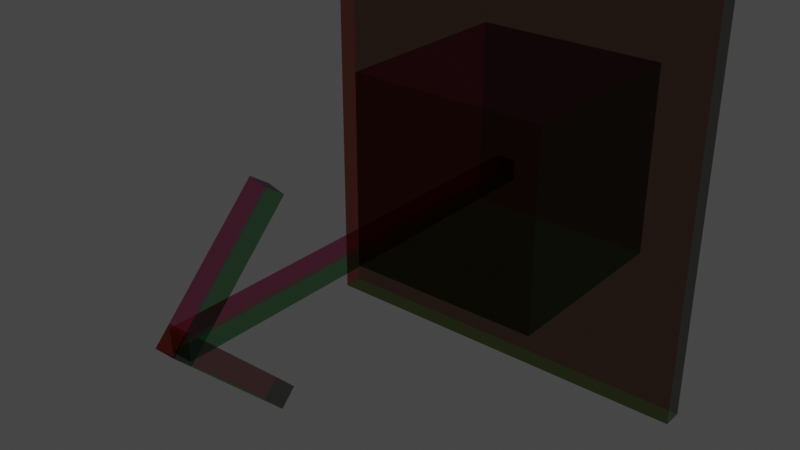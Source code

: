 # Source: CollisionWall.blend  (saved by Blender 5.2.44; exported with 4.5.12 LTS)
import bpy
from mathutils import Matrix  # noqa: F401  (used for matrix-valued properties, if any)

bpy.ops.wm.read_factory_settings(use_empty=True)
scene = bpy.context.scene
scene.name = 'Scene'

# ---- collections
col_cube01_nja = bpy.data.collections.new('cube01.nja'); scene.collection.children.link(col_cube01_nja)
col_arrow = bpy.data.collections.new('arrow'); scene.collection.children.link(col_arrow)

# ---- materials (node trees are filled in below, after node groups)
mat_cube01_nja_sa1mdl_0 = bpy.data.materials.new('cube01.nja.sa1mdl_0')
mat_cube01_nja_sa1mdl_0.surface_render_method = 'BLENDED'
mat_cube01_nja_sa1mdl_0.blend_method = 'BLEND'
mat_cube01_nja_sa1mdl_0.use_transparent_shadow = False
mat_cube01_nja_sa1mdl_0.preview_render_type = 'FLAT'
mat_cube01_nja_sa1mdl_0.diffuse_color = (0.7011, 0.3864, 0.7011, 0.3)
mat_cube01_nja_sa1mdl_0.roughness = 1.0
mat_cube01_nja_sa1mdl_1 = bpy.data.materials.new('cube01.nja.sa1mdl_1')
mat_cube01_nja_sa1mdl_1.surface_render_method = 'BLENDED'
mat_cube01_nja_sa1mdl_1.blend_method = 'BLEND'
mat_cube01_nja_sa1mdl_1.use_transparent_shadow = False
mat_cube01_nja_sa1mdl_1.preview_render_type = 'FLAT'
mat_cube01_nja_sa1mdl_1.diffuse_color = (0.6867, 0.4125, 0.1714, 0.3)
mat_cube01_nja_sa1mdl_1.roughness = 1.0
mat_cube01_nja_sa1mdl_2 = bpy.data.materials.new('cube01.nja.sa1mdl_2')
mat_cube01_nja_sa1mdl_2.surface_render_method = 'BLENDED'
mat_cube01_nja_sa1mdl_2.blend_method = 'BLEND'
mat_cube01_nja_sa1mdl_2.use_transparent_shadow = False
mat_cube01_nja_sa1mdl_2.preview_render_type = 'FLAT'
mat_cube01_nja_sa1mdl_2.diffuse_color = (0.6939, 0.6939, 0.3613, 0.3)
mat_cube01_nja_sa1mdl_2.roughness = 1.0
mat_cube01_nja_sa1mdl_3 = bpy.data.materials.new('cube01.nja.sa1mdl_3')
mat_cube01_nja_sa1mdl_3.surface_render_method = 'BLENDED'
mat_cube01_nja_sa1mdl_3.blend_method = 'BLEND'
mat_cube01_nja_sa1mdl_3.use_transparent_shadow = False
mat_cube01_nja_sa1mdl_3.preview_render_type = 'FLAT'
mat_cube01_nja_sa1mdl_3.diffuse_color = (0.3864, 0.3813, 0.7011, 0.3)
mat_cube01_nja_sa1mdl_3.roughness = 1.0
mat_cube01_nja_sa1mdl_4 = bpy.data.materials.new('cube01.nja.sa1mdl_4')
mat_cube01_nja_sa1mdl_4.surface_render_method = 'BLENDED'
mat_cube01_nja_sa1mdl_4.blend_method = 'BLEND'
mat_cube01_nja_sa1mdl_4.use_transparent_shadow = False
mat_cube01_nja_sa1mdl_4.preview_render_type = 'FLAT'
mat_cube01_nja_sa1mdl_4.diffuse_color = (0.3278, 0.7011, 0.7011, 0.3)
mat_cube01_nja_sa1mdl_4.roughness = 1.0
mat_cube01_nja_sa1mdl_5 = bpy.data.materials.new('cube01.nja.sa1mdl_5')
mat_cube01_nja_sa1mdl_5.surface_render_method = 'BLENDED'
mat_cube01_nja_sa1mdl_5.blend_method = 'BLEND'
mat_cube01_nja_sa1mdl_5.use_transparent_shadow = False
mat_cube01_nja_sa1mdl_5.preview_render_type = 'FLAT'
mat_cube01_nja_sa1mdl_5.diffuse_color = (1.0, 0.4793, 0.4852, 0.3)
mat_cube01_nja_sa1mdl_5.roughness = 1.0

# ---- node groups
ng_collisionwallnode = bpy.data.node_groups.new('CollisionWallNode', 'GeometryNodeTree')
_s = ng_collisionwallnode.interface.new_socket(name='Geometry', in_out='OUTPUT', socket_type='NodeSocketGeometry')
_s = ng_collisionwallnode.interface.new_socket(name='Geometry', in_out='INPUT', socket_type='NodeSocketGeometry')
ng_collisionwallnode.interface.new_panel('SET Object Properties')
_s = ng_collisionwallnode.interface.new_socket(name='BAMS X Rotation', in_out='INPUT', socket_type='NodeSocketInt')
_s.description = 'Uses real rotation.'
_s = ng_collisionwallnode.interface.new_socket(name='BAMS Y Rotation', in_out='INPUT', socket_type='NodeSocketInt')
_s.description = 'Uses real rotation.'
_s = ng_collisionwallnode.interface.new_socket(name='BAMS Z Rotation', in_out='INPUT', socket_type='NodeSocketInt')
_s.description = 'Uses real rotation.'
_s = ng_collisionwallnode.interface.new_socket(name='Scale X Property', in_out='INPUT', socket_type='NodeSocketFloat')
_s.description = 'X Scale.'
_s = ng_collisionwallnode.interface.new_socket(name='Scale Y Property', in_out='INPUT', socket_type='NodeSocketFloat')
_s.description = 'Y Scale. Z Scale in Blender.'
_s = ng_collisionwallnode.interface.new_socket(name='Scale Z Property', in_out='INPUT', socket_type='NodeSocketFloat')
_s.description = 'Unused.'
ng_collisionwallnode.interface.new_panel('Geometry Node Info')
_s = ng_collisionwallnode.interface.new_socket(name='Scale X Gizmo Position', in_out='INPUT', socket_type='NodeSocketFloat')
_s = ng_collisionwallnode.interface.new_socket(name='Scale Y Gizmo Position', in_out='INPUT', socket_type='NodeSocketFloat')
ng_collisionwallnode.is_modifier = True
# nodes of 'CollisionWallNode' reference scene objects; filled in after objects exist

# ---- material node trees
mat_cube01_nja_sa1mdl_0.use_nodes = True; mat_cube01_nja_sa1mdl_0.node_tree.nodes.clear()
_N = mat_cube01_nja_sa1mdl_0.node_tree.nodes; _L = mat_cube01_nja_sa1mdl_0.node_tree.links
n0 = _N.new('ShaderNodeOutputMaterial'); n0.name = 'SAIO Output'; n0.location = (720, 360)
n0.label = 'SAIO Output'
n1 = _N.new('ShaderNodeRGB'); n1.name = 'Color'; n1.location = (377, 342)
n1.outputs[0].default_value = (0.7011, 0.3864, 0.7011, 1.0)
n2 = _N.new('ShaderNodeBsdfTransparent'); n2.name = 'Transparent BSDF'; n2.location = (545, 343)
_L.new(n1.outputs[0], n2.inputs[0])
_L.new(n2.outputs[0], n0.inputs[0])
n0.is_active_output = True
mat_cube01_nja_sa1mdl_1.use_nodes = True; mat_cube01_nja_sa1mdl_1.node_tree.nodes.clear()
_N = mat_cube01_nja_sa1mdl_1.node_tree.nodes; _L = mat_cube01_nja_sa1mdl_1.node_tree.links
n0 = _N.new('ShaderNodeOutputMaterial'); n0.name = 'SAIO Output'; n0.location = (720, 360)
n0.label = 'SAIO Output'
n1 = _N.new('ShaderNodeRGB'); n1.name = 'Color'; n1.location = (352, 347)
n1.outputs[0].default_value = (0.6867, 0.4125, 0.1714, 1.0)
n2 = _N.new('ShaderNodeBsdfTransparent'); n2.name = 'Transparent BSDF'; n2.location = (520, 348)
_L.new(n1.outputs[0], n2.inputs[0])
_L.new(n2.outputs[0], n0.inputs[0])
n0.is_active_output = True
mat_cube01_nja_sa1mdl_2.use_nodes = True; mat_cube01_nja_sa1mdl_2.node_tree.nodes.clear()
_N = mat_cube01_nja_sa1mdl_2.node_tree.nodes; _L = mat_cube01_nja_sa1mdl_2.node_tree.links
n0 = _N.new('ShaderNodeOutputMaterial'); n0.name = 'SAIO Output'; n0.location = (720, 360)
n0.label = 'SAIO Output'
n1 = _N.new('ShaderNodeRGB'); n1.name = 'Color'; n1.location = (384, 340)
n1.outputs[0].default_value = (0.6939, 0.6939, 0.3613, 1.0)
n2 = _N.new('ShaderNodeBsdfTransparent'); n2.name = 'Transparent BSDF'; n2.location = (552, 341)
_L.new(n1.outputs[0], n2.inputs[0])
_L.new(n2.outputs[0], n0.inputs[0])
n0.is_active_output = True
mat_cube01_nja_sa1mdl_3.use_nodes = True; mat_cube01_nja_sa1mdl_3.node_tree.nodes.clear()
_N = mat_cube01_nja_sa1mdl_3.node_tree.nodes; _L = mat_cube01_nja_sa1mdl_3.node_tree.links
n0 = _N.new('ShaderNodeOutputMaterial'); n0.name = 'SAIO Output'; n0.location = (720, 360)
n0.label = 'SAIO Output'
n1 = _N.new('ShaderNodeRGB'); n1.name = 'Color'; n1.location = (354, 347)
n1.outputs[0].default_value = (0.3864, 0.3813, 0.7011, 1.0)
n2 = _N.new('ShaderNodeBsdfTransparent'); n2.name = 'Transparent BSDF'; n2.location = (522, 348)
_L.new(n1.outputs[0], n2.inputs[0])
_L.new(n2.outputs[0], n0.inputs[0])
n0.is_active_output = True
mat_cube01_nja_sa1mdl_4.use_nodes = True; mat_cube01_nja_sa1mdl_4.node_tree.nodes.clear()
_N = mat_cube01_nja_sa1mdl_4.node_tree.nodes; _L = mat_cube01_nja_sa1mdl_4.node_tree.links
n0 = _N.new('ShaderNodeOutputMaterial'); n0.name = 'SAIO Output'; n0.location = (720, 360)
n0.label = 'SAIO Output'
n1 = _N.new('ShaderNodeRGB'); n1.name = 'Color'; n1.location = (376, 341)
n1.outputs[0].default_value = (0.3278, 0.7011, 0.7011, 1.0)
n2 = _N.new('ShaderNodeBsdfTransparent'); n2.name = 'Transparent BSDF'; n2.location = (544, 343)
_L.new(n1.outputs[0], n2.inputs[0])
_L.new(n2.outputs[0], n0.inputs[0])
n0.is_active_output = True
mat_cube01_nja_sa1mdl_5.use_nodes = True; mat_cube01_nja_sa1mdl_5.node_tree.nodes.clear()
_N = mat_cube01_nja_sa1mdl_5.node_tree.nodes; _L = mat_cube01_nja_sa1mdl_5.node_tree.links
n0 = _N.new('ShaderNodeOutputMaterial'); n0.name = 'SAIO Output'; n0.location = (720, 360)
n0.label = 'SAIO Output'
n1 = _N.new('ShaderNodeRGB'); n1.name = 'Color'; n1.location = (390, 354)
n1.outputs[0].default_value = (1.0, 0.4793, 0.4852, 1.0)
n2 = _N.new('ShaderNodeBsdfTransparent'); n2.name = 'Transparent BSDF'; n2.location = (558, 355)
_L.new(n1.outputs[0], n2.inputs[0])
_L.new(n2.outputs[0], n0.inputs[0])
n0.is_active_output = True

# ---- world
world_world = bpy.data.worlds.new('World'); scene.world = world_world
world_world.use_nodes = True; world_world.node_tree.nodes.clear()
_N = world_world.node_tree.nodes; _L = world_world.node_tree.links
n0 = _N.new('ShaderNodeOutputWorld'); n0.name = 'World Output'; n0.location = (300, 300)
n1 = _N.new('ShaderNodeBackground'); n1.name = 'Background'; n1.location = (10, 300)
n1.inputs[0].default_value = (0.05088, 0.05088, 0.05088, 1.0)
_L.new(n1.outputs[0], n0.inputs[0])
n0.is_active_output = True
world_world.color = (0.05088, 0.05088, 0.05088)
world_world.use_sun_shadow = False
world_world.sun_shadow_jitter_overblur = 0.0

# ---- meshes
me_collisionwall = bpy.data.meshes.new('CollisionWall')
me_collisionwall.from_pydata([], [], [])
me_collisionwall.update()
me_attach_0050d788 = bpy.data.meshes.new('attach_0050D788')
me_attach_0050d788.from_pydata([(-5.0, 5.0, -5.0), (-5.0, -5.0, -5.0), (-5.0, 5.0, 5.0), (-5.0, -5.0, 5.0), (5.0, 5.0, -5.0), (5.0, -5.0, -5.0), (5.0, 5.0, 5.0), (5.0, -5.0, 5.0)], [], [(0, 1, 2), (2, 1, 3), (1, 5, 3), (3, 5, 7), (5, 4, 7), (7, 4, 6), (4, 0, 6), (6, 0, 2), (4, 5, 0), (0, 5, 1), (2, 3, 6), (6, 3, 7)])
me_attach_0050d788.polygons.foreach_set('use_smooth', [True] * 12)
me_attach_0050d788.polygons.foreach_set('material_index', [0, 0, 1, 1, 2, 2, 3, 3, 4, 4, 5, 5])
_uv = me_attach_0050d788.uv_layers.new(name='UV')
_uv.uv.foreach_set('vector', [0.0, 1.0, 0.0, 1.0, 0.0, 1.0, 0.0, 1.0, 0.0, 1.0, 0.0, 1.0, 0.0, 1.0, 0.0, 1.0, 0.0, 1.0, 0.0, 1.0, 0.0, 1.0, 0.0, 1.0, 0.0, 1.0, 0.0, 1.0, 0.0, 1.0, 0.0, 1.0, 0.0, 1.0, 0.0, 1.0, 0.0, 1.0, 0.0, 1.0, 0.0, 1.0, 0.0, 1.0, 0.0, 1.0, 0.0, 1.0, 0.0, 1.0, 0.0, 1.0, 0.0, 1.0, 0.0, 1.0, 0.0, 1.0, 0.0, 1.0, 0.0, 1.0, 0.0, 1.0, 0.0, 1.0, 0.0, 1.0, 0.0, 1.0, 0.0, 1.0])
me_attach_0050d788.materials.append(mat_cube01_nja_sa1mdl_0)
me_attach_0050d788.materials.append(mat_cube01_nja_sa1mdl_1)
me_attach_0050d788.materials.append(mat_cube01_nja_sa1mdl_2)
me_attach_0050d788.materials.append(mat_cube01_nja_sa1mdl_3)
me_attach_0050d788.materials.append(mat_cube01_nja_sa1mdl_4)
me_attach_0050d788.materials.append(mat_cube01_nja_sa1mdl_5)
me_attach_0050d788.update()
me_attach_0050d788.normals_split_custom_set([tuple(v) for v in zip(*[iter([-0.5773, 0.5774, -0.5774, -0.5774, -0.5773, -0.5773, -0.5774, 0.5773, 0.5773, -0.5774, 0.5773, 0.5773, -0.5774, -0.5773, -0.5773, -0.5773, -0.5774, 0.5774, -0.5774, -0.5773, -0.5773, 0.5773, -0.5774, -0.5774, -0.5773, -0.5774, 0.5774, -0.5773, -0.5774, 0.5774, 0.5773, -0.5774, -0.5774, 0.5774, -0.5773, 0.5773, 0.5773, -0.5774, -0.5774, 0.5774, 0.5773, -0.5773, 0.5774, -0.5773, 0.5773, 0.5774, -0.5773, 0.5773, 0.5774, 0.5773, -0.5773, 0.5773, 0.5774, 0.5774, 0.5774, 0.5773, -0.5773, -0.5773, 0.5774, -0.5774, 0.5773, 0.5774, 0.5774, 0.5773, 0.5774, 0.5774, -0.5773, 0.5774, -0.5774, -0.5774, 0.5773, 0.5773, 0.5774, 0.5773, -0.5773, 0.5773, -0.5774, -0.5774, -0.5773, 0.5774, -0.5774, -0.5773, 0.5774, -0.5774, 0.5773, -0.5774, -0.5774, -0.5774, -0.5773, -0.5773, -0.5774, 0.5773, 0.5773, -0.5773, -0.5774, 0.5774, 0.5773, 0.5774, 0.5774, 0.5773, 0.5774, 0.5774, -0.5773, -0.5774, 0.5774, 0.5774, -0.5773, 0.5773])] * 3)])
me_attach_0050d788_002 = bpy.data.meshes.new('attach_0050D788.002')
me_attach_0050d788_002.from_pydata([(-5.0, 5.0, -5.0), (-5.0, -5.0, -5.0), (-5.0, 5.0, 5.0), (-5.0, -5.0, 5.0), (5.0, 5.0, -5.0), (5.0, -5.0, -5.0), (5.0, 5.0, 5.0), (5.0, -5.0, 5.0)], [], [(0, 1, 2), (2, 1, 3), (1, 5, 3), (3, 5, 7), (5, 4, 7), (7, 4, 6), (4, 0, 6), (6, 0, 2), (4, 5, 0), (0, 5, 1), (2, 3, 6), (6, 3, 7)])
me_attach_0050d788_002.polygons.foreach_set('use_smooth', [True] * 12)
me_attach_0050d788_002.polygons.foreach_set('material_index', [0, 0, 1, 1, 2, 2, 3, 3, 4, 4, 5, 5])
_uv = me_attach_0050d788_002.uv_layers.new(name='UV')
_uv.uv.foreach_set('vector', [0.0, 1.0, 0.0, 1.0, 0.0, 1.0, 0.0, 1.0, 0.0, 1.0, 0.0, 1.0, 0.0, 1.0, 0.0, 1.0, 0.0, 1.0, 0.0, 1.0, 0.0, 1.0, 0.0, 1.0, 0.0, 1.0, 0.0, 1.0, 0.0, 1.0, 0.0, 1.0, 0.0, 1.0, 0.0, 1.0, 0.0, 1.0, 0.0, 1.0, 0.0, 1.0, 0.0, 1.0, 0.0, 1.0, 0.0, 1.0, 0.0, 1.0, 0.0, 1.0, 0.0, 1.0, 0.0, 1.0, 0.0, 1.0, 0.0, 1.0, 0.0, 1.0, 0.0, 1.0, 0.0, 1.0, 0.0, 1.0, 0.0, 1.0, 0.0, 1.0])
me_attach_0050d788_002.materials.append(mat_cube01_nja_sa1mdl_0)
me_attach_0050d788_002.materials.append(mat_cube01_nja_sa1mdl_1)
me_attach_0050d788_002.materials.append(mat_cube01_nja_sa1mdl_2)
me_attach_0050d788_002.materials.append(mat_cube01_nja_sa1mdl_3)
me_attach_0050d788_002.materials.append(mat_cube01_nja_sa1mdl_4)
me_attach_0050d788_002.materials.append(mat_cube01_nja_sa1mdl_5)
me_attach_0050d788_002.update()
me_attach_0050d788_002.normals_split_custom_set([tuple(v) for v in zip(*[iter([-0.5773, 0.5774, -0.5774, -0.5774, -0.5773, -0.5773, -0.5774, 0.5773, 0.5773, -0.5774, 0.5773, 0.5773, -0.5774, -0.5773, -0.5773, -0.5773, -0.5774, 0.5774, -0.5774, -0.5773, -0.5773, 0.5773, -0.5774, -0.5774, -0.5773, -0.5774, 0.5774, -0.5773, -0.5774, 0.5774, 0.5773, -0.5774, -0.5774, 0.5774, -0.5773, 0.5773, 0.5773, -0.5774, -0.5774, 0.5774, 0.5773, -0.5773, 0.5774, -0.5773, 0.5773, 0.5774, -0.5773, 0.5773, 0.5774, 0.5773, -0.5773, 0.5773, 0.5774, 0.5774, 0.5774, 0.5773, -0.5773, -0.5773, 0.5774, -0.5774, 0.5773, 0.5774, 0.5774, 0.5773, 0.5774, 0.5774, -0.5773, 0.5774, -0.5774, -0.5774, 0.5773, 0.5773, 0.5774, 0.5773, -0.5773, 0.5773, -0.5774, -0.5774, -0.5773, 0.5774, -0.5774, -0.5773, 0.5774, -0.5774, 0.5773, -0.5774, -0.5774, -0.5774, -0.5773, -0.5773, -0.5774, 0.5773, 0.5773, -0.5773, -0.5774, 0.5774, 0.5773, 0.5774, 0.5774, 0.5773, 0.5774, 0.5774, -0.5773, -0.5774, 0.5774, 0.5774, -0.5773, 0.5773])] * 3)])
me_attach_0050d788_003 = bpy.data.meshes.new('attach_0050D788.003')
me_attach_0050d788_003.from_pydata([(-5.0, 5.0, -5.0), (-5.0, -5.0, -5.0), (-5.0, 5.0, 5.0), (-5.0, -5.0, 5.0), (5.0, 5.0, -5.0), (5.0, -5.0, -5.0), (5.0, 5.0, 5.0), (5.0, -5.0, 5.0)], [], [(0, 1, 2), (2, 1, 3), (1, 5, 3), (3, 5, 7), (5, 4, 7), (7, 4, 6), (4, 0, 6), (6, 0, 2), (4, 5, 0), (0, 5, 1), (2, 3, 6), (6, 3, 7)])
me_attach_0050d788_003.polygons.foreach_set('use_smooth', [True] * 12)
me_attach_0050d788_003.polygons.foreach_set('material_index', [0, 0, 1, 1, 2, 2, 3, 3, 4, 4, 5, 5])
_uv = me_attach_0050d788_003.uv_layers.new(name='UV')
_uv.uv.foreach_set('vector', [0.0, 1.0, 0.0, 1.0, 0.0, 1.0, 0.0, 1.0, 0.0, 1.0, 0.0, 1.0, 0.0, 1.0, 0.0, 1.0, 0.0, 1.0, 0.0, 1.0, 0.0, 1.0, 0.0, 1.0, 0.0, 1.0, 0.0, 1.0, 0.0, 1.0, 0.0, 1.0, 0.0, 1.0, 0.0, 1.0, 0.0, 1.0, 0.0, 1.0, 0.0, 1.0, 0.0, 1.0, 0.0, 1.0, 0.0, 1.0, 0.0, 1.0, 0.0, 1.0, 0.0, 1.0, 0.0, 1.0, 0.0, 1.0, 0.0, 1.0, 0.0, 1.0, 0.0, 1.0, 0.0, 1.0, 0.0, 1.0, 0.0, 1.0, 0.0, 1.0])
me_attach_0050d788_003.materials.append(mat_cube01_nja_sa1mdl_0)
me_attach_0050d788_003.materials.append(mat_cube01_nja_sa1mdl_1)
me_attach_0050d788_003.materials.append(mat_cube01_nja_sa1mdl_2)
me_attach_0050d788_003.materials.append(mat_cube01_nja_sa1mdl_3)
me_attach_0050d788_003.materials.append(mat_cube01_nja_sa1mdl_4)
me_attach_0050d788_003.materials.append(mat_cube01_nja_sa1mdl_5)
me_attach_0050d788_003.update()
me_attach_0050d788_003.normals_split_custom_set([tuple(v) for v in zip(*[iter([-0.5773, 0.5774, -0.5774, -0.5774, -0.5773, -0.5773, -0.5774, 0.5773, 0.5773, -0.5774, 0.5773, 0.5773, -0.5774, -0.5773, -0.5773, -0.5773, -0.5774, 0.5774, -0.5774, -0.5773, -0.5773, 0.5773, -0.5774, -0.5774, -0.5773, -0.5774, 0.5774, -0.5773, -0.5774, 0.5774, 0.5773, -0.5774, -0.5774, 0.5774, -0.5773, 0.5773, 0.5773, -0.5774, -0.5774, 0.5774, 0.5773, -0.5773, 0.5774, -0.5773, 0.5773, 0.5774, -0.5773, 0.5773, 0.5774, 0.5773, -0.5773, 0.5773, 0.5774, 0.5774, 0.5774, 0.5773, -0.5773, -0.5773, 0.5774, -0.5774, 0.5773, 0.5774, 0.5774, 0.5773, 0.5774, 0.5774, -0.5773, 0.5774, -0.5774, -0.5774, 0.5773, 0.5773, 0.5774, 0.5773, -0.5773, 0.5773, -0.5774, -0.5774, -0.5773, 0.5774, -0.5774, -0.5773, 0.5774, -0.5774, 0.5773, -0.5774, -0.5774, -0.5774, -0.5773, -0.5773, -0.5774, 0.5773, 0.5773, -0.5773, -0.5774, 0.5774, 0.5773, 0.5774, 0.5774, 0.5773, 0.5774, 0.5774, -0.5773, -0.5774, 0.5774, 0.5774, -0.5773, 0.5773])] * 3)])
me_attach_0050d788_004 = bpy.data.meshes.new('attach_0050D788.004')
me_attach_0050d788_004.from_pydata([(-5.0, 5.0, -5.0), (-5.0, -5.0, -5.0), (-5.0, 5.0, 5.0), (-5.0, -5.0, 5.0), (5.0, 5.0, -5.0), (5.0, -5.0, -5.0), (5.0, 5.0, 5.0), (5.0, -5.0, 5.0)], [], [(0, 1, 2), (2, 1, 3), (1, 5, 3), (3, 5, 7), (5, 4, 7), (7, 4, 6), (4, 0, 6), (6, 0, 2), (4, 5, 0), (0, 5, 1), (2, 3, 6), (6, 3, 7)])
me_attach_0050d788_004.polygons.foreach_set('use_smooth', [True] * 12)
me_attach_0050d788_004.polygons.foreach_set('material_index', [0, 0, 1, 1, 2, 2, 3, 3, 4, 4, 5, 5])
_uv = me_attach_0050d788_004.uv_layers.new(name='UV')
_uv.uv.foreach_set('vector', [0.0, 1.0, 0.0, 1.0, 0.0, 1.0, 0.0, 1.0, 0.0, 1.0, 0.0, 1.0, 0.0, 1.0, 0.0, 1.0, 0.0, 1.0, 0.0, 1.0, 0.0, 1.0, 0.0, 1.0, 0.0, 1.0, 0.0, 1.0, 0.0, 1.0, 0.0, 1.0, 0.0, 1.0, 0.0, 1.0, 0.0, 1.0, 0.0, 1.0, 0.0, 1.0, 0.0, 1.0, 0.0, 1.0, 0.0, 1.0, 0.0, 1.0, 0.0, 1.0, 0.0, 1.0, 0.0, 1.0, 0.0, 1.0, 0.0, 1.0, 0.0, 1.0, 0.0, 1.0, 0.0, 1.0, 0.0, 1.0, 0.0, 1.0, 0.0, 1.0])
me_attach_0050d788_004.materials.append(mat_cube01_nja_sa1mdl_0)
me_attach_0050d788_004.materials.append(mat_cube01_nja_sa1mdl_1)
me_attach_0050d788_004.materials.append(mat_cube01_nja_sa1mdl_2)
me_attach_0050d788_004.materials.append(mat_cube01_nja_sa1mdl_3)
me_attach_0050d788_004.materials.append(mat_cube01_nja_sa1mdl_4)
me_attach_0050d788_004.materials.append(mat_cube01_nja_sa1mdl_5)
me_attach_0050d788_004.update()
me_attach_0050d788_004.normals_split_custom_set([tuple(v) for v in zip(*[iter([-0.5773, 0.5774, -0.5774, -0.5774, -0.5773, -0.5773, -0.5774, 0.5773, 0.5773, -0.5774, 0.5773, 0.5773, -0.5774, -0.5773, -0.5773, -0.5773, -0.5774, 0.5774, -0.5774, -0.5773, -0.5773, 0.5773, -0.5774, -0.5774, -0.5773, -0.5774, 0.5774, -0.5773, -0.5774, 0.5774, 0.5773, -0.5774, -0.5774, 0.5774, -0.5773, 0.5773, 0.5773, -0.5774, -0.5774, 0.5774, 0.5773, -0.5773, 0.5774, -0.5773, 0.5773, 0.5774, -0.5773, 0.5773, 0.5774, 0.5773, -0.5773, 0.5773, 0.5774, 0.5774, 0.5774, 0.5773, -0.5773, -0.5773, 0.5774, -0.5774, 0.5773, 0.5774, 0.5774, 0.5773, 0.5774, 0.5774, -0.5773, 0.5774, -0.5774, -0.5774, 0.5773, 0.5773, 0.5774, 0.5773, -0.5773, 0.5773, -0.5774, -0.5774, -0.5773, 0.5774, -0.5774, -0.5773, 0.5774, -0.5774, 0.5773, -0.5774, -0.5774, -0.5774, -0.5773, -0.5773, -0.5774, 0.5773, 0.5773, -0.5773, -0.5774, 0.5774, 0.5773, 0.5774, 0.5774, 0.5773, 0.5774, 0.5774, -0.5773, -0.5774, 0.5774, 0.5774, -0.5773, 0.5773])] * 3)])

# ---- objects
ob_collisionwall = bpy.data.objects.new('CollisionWall', me_collisionwall)
ob_object_0050d7b4 = bpy.data.objects.new('object_0050D7B4', me_attach_0050d788)
ob_object_0050d7b4_002 = bpy.data.objects.new('object_0050D7B4.002', me_attach_0050d788_002)
ob_object_0050d7b4_003 = bpy.data.objects.new('object_0050D7B4.003', me_attach_0050d788_003)
ob_object_0050d7b4_001 = bpy.data.objects.new('object_0050D7B4.001', me_attach_0050d788_004)
_N = ng_collisionwallnode.nodes; _L = ng_collisionwallnode.links
n0 = _N.new('NodeGroupOutput'); n0.name = 'Group Output'; n0.location = (531, -36)
n1 = _N.new('GeometryNodeCollectionInfo'); n1.name = 'Collection Info'; n1.location = (-380, -80)
n1.inputs[0].default_value = col_cube01_nja
n2 = _N.new('ShaderNodeMath'); n2.name = 'Math'; n2.location = (-809, -323)
n2.hide = True
n2.inputs[1].default_value = 10.0
n3 = _N.new('ShaderNodeMath'); n3.name = 'Math.001'; n3.location = (-834, -543)
n3.hide = True
n3.inputs[1].default_value = 10.0
n4 = _N.new('NodeGroupInput'); n4.name = 'Group Input.001'; n4.location = (-969, -283)
n5 = _N.new('NodeGroupInput'); n5.name = 'Group Input.002'; n5.location = (-995, -508)
n6 = _N.new('ShaderNodeMath'); n6.name = 'Math.003'; n6.location = (-628, -538)
n6.hide = True
n6.operation = 'MULTIPLY'
n6.inputs[1].default_value = 0.2
n7 = _N.new('ShaderNodeMath'); n7.name = 'Math.005'; n7.location = (-630, -326)
n7.hide = True
n7.operation = 'MULTIPLY'
n7.inputs[1].default_value = 0.2
n8 = _N.new('GeometryNodeCollectionInfo'); n8.name = 'Collection Info.001'; n8.location = (-380, 78)
n8.inputs[0].default_value = col_arrow
n9 = _N.new('GeometryNodeJoinGeometry'); n9.name = 'Join Geometry'; n9.location = (335, -50)
n10 = _N.new('GeometryNodeTransform'); n10.name = 'Transform Geometry'; n10.location = (-48, -77)
n11 = _N.new('ShaderNodeCombineXYZ'); n11.name = 'Combine XYZ'; n11.location = (-238, -310)
n11.inputs[1].default_value = 0.1
n12 = _N.new('GeometryNodeGizmoLinear'); n12.name = 'Linear Gizmo'; n12.location = (-326, -472)
n12.color_id = 'Z'
n12.draw_style = 'BOX'
n13 = _N.new('ShaderNodeCombineXYZ'); n13.name = 'Combine XYZ.001'; n13.location = (-632, -584)
n13.hide = True
n14 = _N.new('GeometryNodeGizmoLinear'); n14.name = 'Linear Gizmo.001'; n14.location = (-434, -228)
n14.color_id = 'X'
n14.draw_style = 'BOX'
n14.inputs[2].default_value = (1.0, 0.0, 0.0)
n15 = _N.new('ShaderNodeCombineXYZ'); n15.name = 'Combine XYZ.002'; n15.location = (-630, -367)
n15.hide = True
n16 = _N.new('GeometryNodeJoinGeometry'); n16.name = 'Join Geometry.001'; n16.location = (-9, -470)
_L.new(n4.outputs[4], n2.inputs[0])
_L.new(n5.outputs[5], n3.inputs[0])
_L.new(n3.outputs[0], n6.inputs[0])
_L.new(n2.outputs[0], n7.inputs[0])
_L.new(n1.outputs[0], n10.inputs[0])
_L.new(n11.outputs[0], n10.inputs[3])
_L.new(n9.outputs[0], n0.inputs[0])
_L.new(n6.outputs[0], n12.inputs[0])
_L.new(n6.outputs[0], n11.inputs[2])
_L.new(n3.outputs[0], n13.inputs[2])
_L.new(n13.outputs[0], n12.inputs[1])
_L.new(n10.outputs[0], n9.inputs[0])
_L.new(n2.outputs[0], n15.inputs[0])
_L.new(n15.outputs[0], n14.inputs[1])
_L.new(n7.outputs[0], n14.inputs[0])
_L.new(n7.outputs[0], n11.inputs[0])
_L.new(n12.outputs[0], n16.inputs[0])
_L.new(n14.outputs[0], n16.inputs[0])
_L.new(n16.outputs[0], n9.inputs[0])
_L.new(n8.outputs[0], n9.inputs[0])
n0.is_active_output = True

# ---- transforms, parenting, visibility, modifiers, constraints
ob_collisionwall.location = (0.0, 0.0, 0.0)
_m = ob_collisionwall.modifiers.new('GeometryNodes', 'NODES')
_m.node_group = ng_collisionwallnode
ob_object_0050d7b4.location = (0.0, -0.0, 0.0)
ob_object_0050d7b4.empty_display_type = 'ARROWS'
ob_object_0050d7b4_002.location = (0.0, -17.88, -2.121)
ob_object_0050d7b4_002.rotation_euler = (-0.7854, 0.0, 0.0)
ob_object_0050d7b4_002.scale = (0.1, 0.7, 0.1)
ob_object_0050d7b4_002.empty_display_type = 'ARROWS'
ob_object_0050d7b4_003.location = (0.0, -17.88, 2.121)
ob_object_0050d7b4_003.rotation_euler = (0.7854, 0.0, 0.0)
ob_object_0050d7b4_003.scale = (0.1, 0.7, 0.1)
ob_object_0050d7b4_003.empty_display_type = 'ARROWS'
ob_object_0050d7b4_001.location = (0.0, -10.0, 0.0)
ob_object_0050d7b4_001.scale = (0.1, 2.0, 0.1)
ob_object_0050d7b4_001.empty_display_type = 'ARROWS'

# ---- collection membership
scene.collection.objects.link(ob_collisionwall)
col_cube01_nja.objects.link(ob_object_0050d7b4)
col_arrow.objects.link(ob_object_0050d7b4_002)
col_arrow.objects.link(ob_object_0050d7b4_003)
col_arrow.objects.link(ob_object_0050d7b4_001)

# ---- scene / render settings (as saved in the file)
scene.frame_start = 1; scene.frame_end = 250; scene.frame_set(1)
scene.render.engine = 'BLENDER_EEVEE_NEXT'
scene.render.bake_bias = 0.0
scene.render.bake_samples = 0
scene.eevee.fast_gi_thickness_far = 0.0
scene.view_settings.view_transform = 'Filmic'
bpy.context.view_layer.update()

# ---- added for rendering (the .blend has no active camera and no usable light): camera, sun
cam_auto = bpy.data.cameras.new('AutoCamera')
cam_auto.lens = 50.0
cam_auto.sensor_width = 36.0
cam_auto.clip_end = 1000.0
ob_auto_camera = bpy.data.objects.new('AutoCamera', cam_auto)
scene.collection.objects.link(ob_auto_camera)
ob_auto_camera.location = (27.1464, -40.4293, 21.7171)
ob_auto_camera.rotation_euler = (1.09748, -7.21219e-08, 0.694738)
scene.camera = ob_auto_camera
light_auto_sun = bpy.data.lights.new('AutoSun', 'SUN')
light_auto_sun.energy = 3.0
light_auto_sun.angle = 0.0523599
ob_auto_sun = bpy.data.objects.new('AutoSun', light_auto_sun)
scene.collection.objects.link(ob_auto_sun)
ob_auto_sun.rotation_euler = (0.872665, 0.174533, 0.523599)
bpy.context.view_layer.update()
